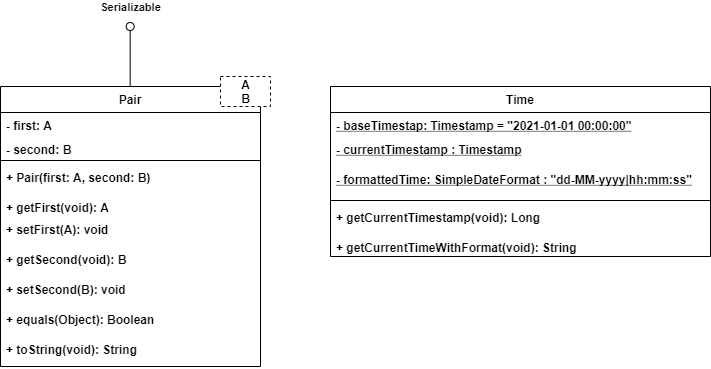

The diagram above was exported from draw.io. Its source (the exported page's mxGraphModel, read from the mxfile embedded in the PNG):
<mxGraphModel dx="1086" dy="816" grid="1" gridSize="10" guides="1" tooltips="1" connect="1" arrows="1" fold="1" page="1" pageScale="1" pageWidth="827" pageHeight="1169" math="0" shadow="0">
  <root>
    <mxCell id="WIyWlLk6GJQsqaUBKTNV-0" />
    <mxCell id="WIyWlLk6GJQsqaUBKTNV-1" parent="WIyWlLk6GJQsqaUBKTNV-0" />
    <mxCell id="LAdZjZObFxrwDexfej0z-448" value="Pair" style="swimlane;fontStyle=1;align=center;verticalAlign=top;childLayout=stackLayout;horizontal=1;startSize=26;horizontalStack=0;resizeParent=1;resizeParentMax=0;resizeLast=0;collapsible=1;marginBottom=0;" parent="WIyWlLk6GJQsqaUBKTNV-1" vertex="1">
      <mxGeometry x="60" y="120" width="260" height="280" as="geometry">
        <mxRectangle x="100" y="140" width="140" height="26" as="alternateBounds" />
      </mxGeometry>
    </mxCell>
    <mxCell id="LAdZjZObFxrwDexfej0z-449" value="- first: A" style="text;strokeColor=none;fillColor=none;align=left;verticalAlign=top;spacingLeft=4;spacingRight=4;overflow=hidden;rotatable=0;points=[[0,0.5],[1,0.5]];portConstraint=eastwest;fontStyle=1" parent="LAdZjZObFxrwDexfej0z-448" vertex="1">
      <mxGeometry y="26" width="260" height="24" as="geometry" />
    </mxCell>
    <mxCell id="LAdZjZObFxrwDexfej0z-552" value="- second: B" style="text;strokeColor=none;fillColor=none;align=left;verticalAlign=top;spacingLeft=4;spacingRight=4;overflow=hidden;rotatable=0;points=[[0,0.5],[1,0.5]];portConstraint=eastwest;fontStyle=1" parent="LAdZjZObFxrwDexfej0z-448" vertex="1">
      <mxGeometry y="50" width="260" height="20" as="geometry" />
    </mxCell>
    <mxCell id="LAdZjZObFxrwDexfej0z-451" value="" style="line;strokeWidth=1;fillColor=none;align=left;verticalAlign=middle;spacingTop=-1;spacingLeft=3;spacingRight=3;rotatable=0;labelPosition=right;points=[];portConstraint=eastwest;fontStyle=1" parent="LAdZjZObFxrwDexfej0z-448" vertex="1">
      <mxGeometry y="70" width="260" height="8" as="geometry" />
    </mxCell>
    <mxCell id="LAdZjZObFxrwDexfej0z-452" value="+ Pair(first: A, second: B)" style="text;strokeColor=none;fillColor=none;align=left;verticalAlign=top;spacingLeft=4;spacingRight=4;overflow=hidden;rotatable=0;points=[[0,0.5],[1,0.5]];portConstraint=eastwest;fontStyle=1" parent="LAdZjZObFxrwDexfej0z-448" vertex="1">
      <mxGeometry y="78" width="260" height="30" as="geometry" />
    </mxCell>
    <mxCell id="LAdZjZObFxrwDexfej0z-453" value="+ getFirst(void): A&#10;" style="text;strokeColor=none;fillColor=none;align=left;verticalAlign=top;spacingLeft=4;spacingRight=4;overflow=hidden;rotatable=0;points=[[0,0.5],[1,0.5]];portConstraint=eastwest;fontStyle=1" parent="LAdZjZObFxrwDexfej0z-448" vertex="1">
      <mxGeometry y="108" width="260" height="22" as="geometry" />
    </mxCell>
    <mxCell id="LAdZjZObFxrwDexfej0z-562" value="+ setFirst(A): void" style="text;strokeColor=none;fillColor=none;align=left;verticalAlign=top;spacingLeft=4;spacingRight=4;overflow=hidden;rotatable=0;points=[[0,0.5],[1,0.5]];portConstraint=eastwest;fontStyle=1" parent="LAdZjZObFxrwDexfej0z-448" vertex="1">
      <mxGeometry y="130" width="260" height="30" as="geometry" />
    </mxCell>
    <mxCell id="LAdZjZObFxrwDexfej0z-565" value="+ getSecond(void): B" style="text;strokeColor=none;fillColor=none;align=left;verticalAlign=top;spacingLeft=4;spacingRight=4;overflow=hidden;rotatable=0;points=[[0,0.5],[1,0.5]];portConstraint=eastwest;fontStyle=1" parent="LAdZjZObFxrwDexfej0z-448" vertex="1">
      <mxGeometry y="160" width="260" height="30" as="geometry" />
    </mxCell>
    <mxCell id="LAdZjZObFxrwDexfej0z-566" value="+ setSecond(B): void" style="text;strokeColor=none;fillColor=none;align=left;verticalAlign=top;spacingLeft=4;spacingRight=4;overflow=hidden;rotatable=0;points=[[0,0.5],[1,0.5]];portConstraint=eastwest;fontStyle=1" parent="LAdZjZObFxrwDexfej0z-448" vertex="1">
      <mxGeometry y="190" width="260" height="30" as="geometry" />
    </mxCell>
    <mxCell id="LAdZjZObFxrwDexfej0z-567" value="+ equals(Object): Boolean" style="text;strokeColor=none;fillColor=none;align=left;verticalAlign=top;spacingLeft=4;spacingRight=4;overflow=hidden;rotatable=0;points=[[0,0.5],[1,0.5]];portConstraint=eastwest;fontStyle=1" parent="LAdZjZObFxrwDexfej0z-448" vertex="1">
      <mxGeometry y="220" width="260" height="30" as="geometry" />
    </mxCell>
    <mxCell id="LAdZjZObFxrwDexfej0z-568" value="+ toString(void): String" style="text;strokeColor=none;fillColor=none;align=left;verticalAlign=top;spacingLeft=4;spacingRight=4;overflow=hidden;rotatable=0;points=[[0,0.5],[1,0.5]];portConstraint=eastwest;fontStyle=1" parent="LAdZjZObFxrwDexfej0z-448" vertex="1">
      <mxGeometry y="250" width="260" height="30" as="geometry" />
    </mxCell>
    <mxCell id="LAdZjZObFxrwDexfej0z-469" value="A&lt;br&gt;B" style="shape=partialRectangle;html=1;top=1;align=center;dashed=1;fontStyle=1" parent="WIyWlLk6GJQsqaUBKTNV-1" vertex="1">
      <mxGeometry x="280" y="110" width="50" height="30" as="geometry" />
    </mxCell>
    <mxCell id="LAdZjZObFxrwDexfej0z-477" value="Serializable" style="html=1;verticalAlign=bottom;labelBackgroundColor=none;startArrow=oval;startFill=0;startSize=8;endArrow=none;entryX=0.5;entryY=0;entryDx=0;entryDy=0;fontStyle=1" parent="WIyWlLk6GJQsqaUBKTNV-1" edge="1">
      <mxGeometry x="-1" y="-10" relative="1" as="geometry">
        <mxPoint x="189.66000000000003" y="60" as="sourcePoint" />
        <mxPoint x="189.66000000000003" y="120" as="targetPoint" />
        <mxPoint x="10" y="-10" as="offset" />
      </mxGeometry>
    </mxCell>
    <mxCell id="LAdZjZObFxrwDexfej0z-569" value="Time" style="swimlane;fontStyle=1;align=center;verticalAlign=top;childLayout=stackLayout;horizontal=1;startSize=26;horizontalStack=0;resizeParent=1;resizeParentMax=0;resizeLast=0;collapsible=1;marginBottom=0;" parent="WIyWlLk6GJQsqaUBKTNV-1" vertex="1">
      <mxGeometry x="390" y="120" width="380" height="170" as="geometry">
        <mxRectangle x="100" y="140" width="140" height="26" as="alternateBounds" />
      </mxGeometry>
    </mxCell>
    <mxCell id="LAdZjZObFxrwDexfej0z-570" value="- baseTimestap: Timestamp = &quot;2021-01-01 00:00:00&quot;" style="text;strokeColor=none;fillColor=none;align=left;verticalAlign=top;spacingLeft=4;spacingRight=4;overflow=hidden;rotatable=0;points=[[0,0.5],[1,0.5]];portConstraint=eastwest;fontStyle=5" parent="LAdZjZObFxrwDexfej0z-569" vertex="1">
      <mxGeometry y="26" width="380" height="24" as="geometry" />
    </mxCell>
    <mxCell id="LAdZjZObFxrwDexfej0z-571" value="- currentTimestamp : Timestamp" style="text;strokeColor=none;fillColor=none;align=left;verticalAlign=top;spacingLeft=4;spacingRight=4;overflow=hidden;rotatable=0;points=[[0,0.5],[1,0.5]];portConstraint=eastwest;fontStyle=5" parent="LAdZjZObFxrwDexfej0z-569" vertex="1">
      <mxGeometry y="50" width="380" height="30" as="geometry" />
    </mxCell>
    <mxCell id="LAdZjZObFxrwDexfej0z-581" value="- formattedTime: SimpleDateFormat : &quot;dd-MM-yyyy|hh:mm:ss&quot;" style="text;strokeColor=none;fillColor=none;align=left;verticalAlign=top;spacingLeft=4;spacingRight=4;overflow=hidden;rotatable=0;points=[[0,0.5],[1,0.5]];portConstraint=eastwest;fontStyle=5" parent="LAdZjZObFxrwDexfej0z-569" vertex="1">
      <mxGeometry y="80" width="380" height="30" as="geometry" />
    </mxCell>
    <mxCell id="LAdZjZObFxrwDexfej0z-572" value="" style="line;strokeWidth=1;fillColor=none;align=left;verticalAlign=middle;spacingTop=-1;spacingLeft=3;spacingRight=3;rotatable=0;labelPosition=right;points=[];portConstraint=eastwest;fontStyle=1" parent="LAdZjZObFxrwDexfej0z-569" vertex="1">
      <mxGeometry y="110" width="380" height="8" as="geometry" />
    </mxCell>
    <mxCell id="LAdZjZObFxrwDexfej0z-573" value="+ getCurrentTimestamp(void): Long" style="text;strokeColor=none;fillColor=none;align=left;verticalAlign=top;spacingLeft=4;spacingRight=4;overflow=hidden;rotatable=0;points=[[0,0.5],[1,0.5]];portConstraint=eastwest;fontStyle=1" parent="LAdZjZObFxrwDexfej0z-569" vertex="1">
      <mxGeometry y="118" width="380" height="30" as="geometry" />
    </mxCell>
    <mxCell id="LAdZjZObFxrwDexfej0z-574" value="+ getCurrentTimeWithFormat(void): String" style="text;strokeColor=none;fillColor=none;align=left;verticalAlign=top;spacingLeft=4;spacingRight=4;overflow=hidden;rotatable=0;points=[[0,0.5],[1,0.5]];portConstraint=eastwest;fontStyle=1" parent="LAdZjZObFxrwDexfej0z-569" vertex="1">
      <mxGeometry y="148" width="380" height="22" as="geometry" />
    </mxCell>
  </root>
</mxGraphModel>